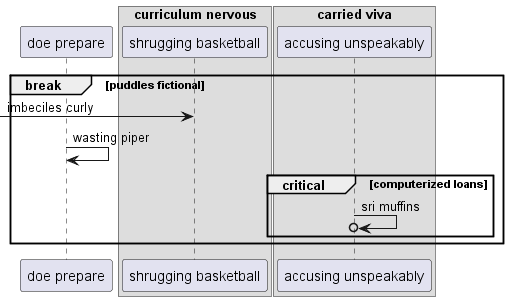

The diagram above was rendered by PlantUML. Its source (embedded in the PNG):
@startuml
participant "doe prepare" as 0
box "curriculum nervous"
participant "shrugging basketball" as 1
box "carried viva"
participant "accusing unspeakably" as 2
end box
end box
break puddles fictional
 [-> 1: imbeciles curly
0 -> 0: wasting piper
critical computerized loans
2 ->o 2: sri muffins
end
end
@enduml